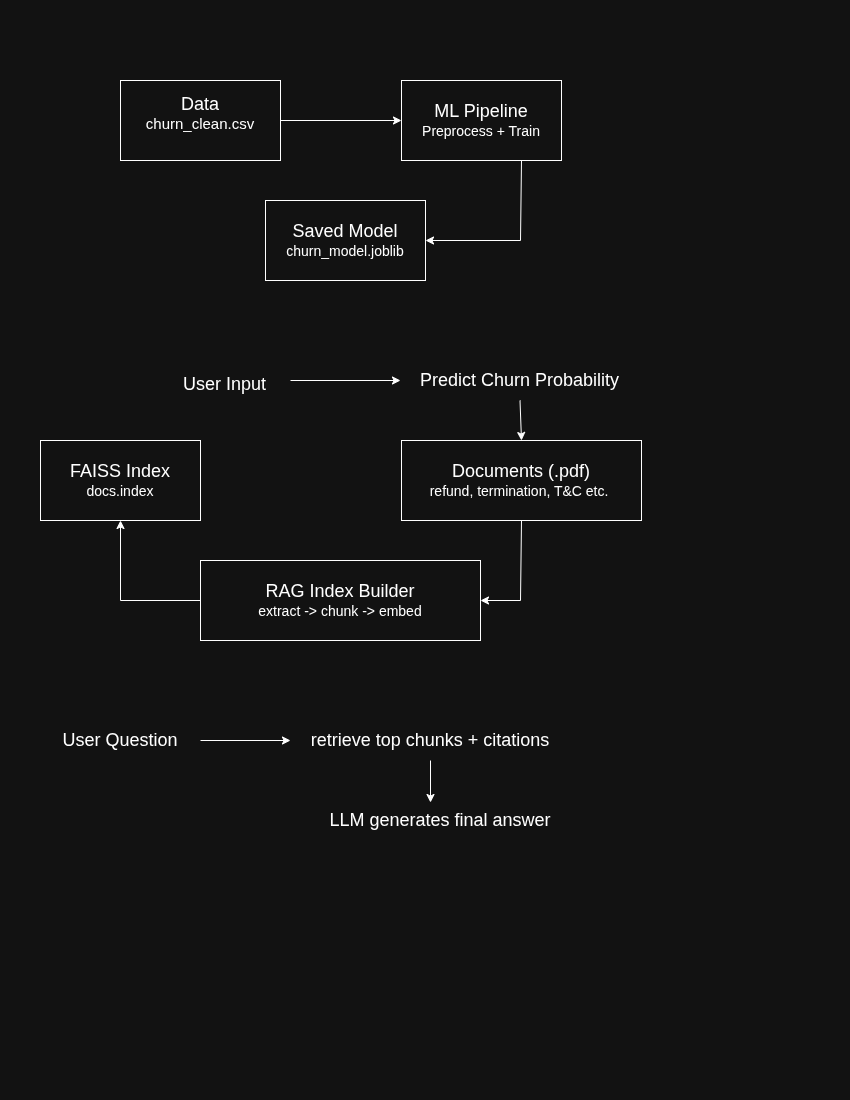

The diagram above was exported from draw.io. Its source (the exported page's mxGraphModel, read from the mxfile embedded in the PNG):
<mxGraphModel dx="806" dy="481" grid="1" gridSize="10" guides="1" tooltips="1" connect="1" arrows="1" fold="1" page="1" pageScale="1" pageWidth="850" pageHeight="1100" math="0" shadow="0">
  <root>
    <mxCell id="0" />
    <mxCell id="1" parent="0" />
    <mxCell id="EqVxjfS6zVvHN06KiPN8-1" parent="1" style="rounded=0;whiteSpace=wrap;html=1;" value="&lt;div&gt;&lt;font style=&quot;font-size: 18px;&quot;&gt;Data&lt;/font&gt;&lt;/div&gt;&lt;font style=&quot;font-size: 15px;&quot;&gt;churn_clean.csv&lt;/font&gt;&lt;div&gt;&lt;br&gt;&lt;/div&gt;" vertex="1">
      <mxGeometry height="80" width="160" x="120" y="80" as="geometry" />
    </mxCell>
    <mxCell id="m_0ZPENchvGyy2drjhtr-1" parent="1" style="rounded=0;whiteSpace=wrap;html=1;" value="&lt;font style=&quot;font-size: 18px;&quot;&gt;ML Pipeline&lt;/font&gt;&lt;div&gt;&lt;font style=&quot;font-size: 14px;&quot;&gt;Preprocess + Train&lt;/font&gt;&lt;/div&gt;" vertex="1">
      <mxGeometry height="80" width="160" x="401" y="80" as="geometry" />
    </mxCell>
    <mxCell id="m_0ZPENchvGyy2drjhtr-2" edge="1" parent="1" source="EqVxjfS6zVvHN06KiPN8-1" style="endArrow=classic;html=1;rounded=0;exitX=1;exitY=0.5;exitDx=0;exitDy=0;entryX=0;entryY=0.5;entryDx=0;entryDy=0;" target="m_0ZPENchvGyy2drjhtr-1" value="">
      <mxGeometry height="50" relative="1" width="50" as="geometry">
        <mxPoint x="390" y="270" as="sourcePoint" />
        <mxPoint x="440" y="220" as="targetPoint" />
      </mxGeometry>
    </mxCell>
    <mxCell id="m_0ZPENchvGyy2drjhtr-3" parent="1" style="rounded=0;whiteSpace=wrap;html=1;" value="&lt;font style=&quot;font-size: 18px;&quot;&gt;Saved Model&lt;/font&gt;&lt;div&gt;&lt;font style=&quot;font-size: 14px;&quot;&gt;churn_model.joblib&lt;/font&gt;&lt;/div&gt;" vertex="1">
      <mxGeometry height="80" width="160" x="265" y="200" as="geometry" />
    </mxCell>
    <mxCell id="m_0ZPENchvGyy2drjhtr-4" edge="1" parent="1" source="m_0ZPENchvGyy2drjhtr-1" style="endArrow=classic;html=1;rounded=0;exitX=0.75;exitY=1;exitDx=0;exitDy=0;entryX=1;entryY=0.5;entryDx=0;entryDy=0;" target="m_0ZPENchvGyy2drjhtr-3" value="">
      <mxGeometry height="50" relative="1" width="50" as="geometry">
        <Array as="points">
          <mxPoint x="520" y="240" />
        </Array>
        <mxPoint x="390" y="260" as="sourcePoint" />
        <mxPoint x="440" y="210" as="targetPoint" />
      </mxGeometry>
    </mxCell>
    <mxCell id="m_0ZPENchvGyy2drjhtr-5" parent="1" style="text;html=1;whiteSpace=wrap;strokeColor=none;fillColor=none;align=center;verticalAlign=middle;rounded=0;" value="&lt;font style=&quot;font-size: 18px;&quot;&gt;User Input&lt;/font&gt;" vertex="1">
      <mxGeometry height="33" width="131" x="159" y="367" as="geometry" />
    </mxCell>
    <mxCell id="m_0ZPENchvGyy2drjhtr-6" edge="1" parent="1" style="endArrow=classic;html=1;rounded=0;" value="">
      <mxGeometry height="50" relative="1" width="50" as="geometry">
        <mxPoint x="290" y="380" as="sourcePoint" />
        <mxPoint x="400" y="380" as="targetPoint" />
      </mxGeometry>
    </mxCell>
    <mxCell id="m_0ZPENchvGyy2drjhtr-7" parent="1" style="text;html=1;whiteSpace=wrap;strokeColor=none;fillColor=none;align=center;verticalAlign=middle;rounded=0;" value="&lt;font style=&quot;font-size: 18px;&quot;&gt;Predict Churn Probability&lt;/font&gt;" vertex="1">
      <mxGeometry height="40" width="221" x="409" y="360" as="geometry" />
    </mxCell>
    <mxCell id="m_0ZPENchvGyy2drjhtr-9" parent="1" style="rounded=0;whiteSpace=wrap;html=1;" value="&lt;font style=&quot;font-size: 18px;&quot;&gt;Documents (.pdf)&lt;/font&gt;&lt;div&gt;&lt;font style=&quot;font-size: 14px;&quot;&gt;refund, termination, T&amp;amp;C etc.&amp;nbsp;&lt;/font&gt;&lt;/div&gt;" vertex="1">
      <mxGeometry height="80" width="240" x="401" y="440" as="geometry" />
    </mxCell>
    <mxCell id="m_0ZPENchvGyy2drjhtr-10" edge="1" parent="1" source="m_0ZPENchvGyy2drjhtr-7" style="endArrow=classic;html=1;rounded=0;exitX=0.5;exitY=1;exitDx=0;exitDy=0;entryX=0.5;entryY=0;entryDx=0;entryDy=0;" target="m_0ZPENchvGyy2drjhtr-9" value="">
      <mxGeometry height="50" relative="1" width="50" as="geometry">
        <mxPoint x="350" y="420" as="sourcePoint" />
        <mxPoint x="400" y="370" as="targetPoint" />
      </mxGeometry>
    </mxCell>
    <mxCell id="m_0ZPENchvGyy2drjhtr-11" parent="1" style="rounded=0;whiteSpace=wrap;html=1;" value="&lt;font style=&quot;font-size: 18px;&quot;&gt;RAG Index Builder&lt;/font&gt;&lt;div&gt;&lt;font style=&quot;font-size: 14px;&quot;&gt;extract -&amp;gt; chunk -&amp;gt; embed&lt;/font&gt;&lt;/div&gt;" vertex="1">
      <mxGeometry height="80" width="280" x="200" y="560" as="geometry" />
    </mxCell>
    <mxCell id="m_0ZPENchvGyy2drjhtr-12" edge="1" parent="1" source="m_0ZPENchvGyy2drjhtr-9" style="endArrow=classic;html=1;rounded=0;exitX=0.5;exitY=1;exitDx=0;exitDy=0;entryX=1;entryY=0.5;entryDx=0;entryDy=0;" target="m_0ZPENchvGyy2drjhtr-11" value="">
      <mxGeometry height="50" relative="1" width="50" as="geometry">
        <Array as="points">
          <mxPoint x="520" y="600" />
        </Array>
        <mxPoint x="280" y="610" as="sourcePoint" />
        <mxPoint x="482" y="640" as="targetPoint" />
      </mxGeometry>
    </mxCell>
    <mxCell id="m_0ZPENchvGyy2drjhtr-13" parent="1" style="rounded=0;whiteSpace=wrap;html=1;" value="&lt;font style=&quot;font-size: 18px;&quot;&gt;FAISS Index&lt;/font&gt;&lt;div&gt;&lt;font style=&quot;font-size: 14px;&quot;&gt;docs.index&lt;/font&gt;&lt;/div&gt;" vertex="1">
      <mxGeometry height="80" width="160" x="40" y="440" as="geometry" />
    </mxCell>
    <mxCell id="m_0ZPENchvGyy2drjhtr-14" edge="1" parent="1" source="m_0ZPENchvGyy2drjhtr-11" style="endArrow=classic;html=1;rounded=0;entryX=0.5;entryY=1;entryDx=0;entryDy=0;exitX=0;exitY=0.5;exitDx=0;exitDy=0;" target="m_0ZPENchvGyy2drjhtr-13" value="">
      <mxGeometry height="50" relative="1" width="50" as="geometry">
        <Array as="points">
          <mxPoint x="120" y="600" />
        </Array>
        <mxPoint x="280" y="610" as="sourcePoint" />
        <mxPoint x="330" y="560" as="targetPoint" />
      </mxGeometry>
    </mxCell>
    <mxCell id="m_0ZPENchvGyy2drjhtr-15" parent="1" style="text;html=1;whiteSpace=wrap;strokeColor=none;fillColor=none;align=center;verticalAlign=middle;rounded=0;" value="&lt;font style=&quot;font-size: 18px;&quot;&gt;User Question&lt;/font&gt;" vertex="1">
      <mxGeometry height="40" width="160" x="40" y="720" as="geometry" />
    </mxCell>
    <mxCell id="m_0ZPENchvGyy2drjhtr-17" parent="1" style="text;html=1;whiteSpace=wrap;strokeColor=none;fillColor=none;align=center;verticalAlign=middle;rounded=0;" value="&lt;font style=&quot;font-size: 18px;&quot;&gt;retrieve top chunks + citations&lt;/font&gt;" vertex="1">
      <mxGeometry height="40" width="280" x="290" y="720" as="geometry" />
    </mxCell>
    <mxCell id="m_0ZPENchvGyy2drjhtr-18" edge="1" parent="1" source="m_0ZPENchvGyy2drjhtr-15" style="endArrow=classic;html=1;rounded=0;exitX=1;exitY=0.5;exitDx=0;exitDy=0;entryX=0;entryY=0.5;entryDx=0;entryDy=0;" target="m_0ZPENchvGyy2drjhtr-17" value="">
      <mxGeometry height="50" relative="1" width="50" as="geometry">
        <mxPoint x="280" y="890" as="sourcePoint" />
        <mxPoint x="330" y="840" as="targetPoint" />
      </mxGeometry>
    </mxCell>
    <mxCell id="m_0ZPENchvGyy2drjhtr-19" parent="1" style="text;html=1;whiteSpace=wrap;strokeColor=none;fillColor=none;align=center;verticalAlign=middle;rounded=0;" value="&lt;font style=&quot;font-size: 18px;&quot;&gt;LLM generates final answer&lt;/font&gt;" vertex="1">
      <mxGeometry height="40" width="300" x="290" y="800" as="geometry" />
    </mxCell>
    <mxCell id="m_0ZPENchvGyy2drjhtr-20" edge="1" parent="1" source="m_0ZPENchvGyy2drjhtr-17" style="endArrow=classic;html=1;rounded=0;exitX=0.5;exitY=1;exitDx=0;exitDy=0;" value="">
      <mxGeometry height="50" relative="1" width="50" as="geometry">
        <mxPoint x="280" y="890" as="sourcePoint" />
        <mxPoint x="430" y="802" as="targetPoint" />
      </mxGeometry>
    </mxCell>
  </root>
</mxGraphModel>